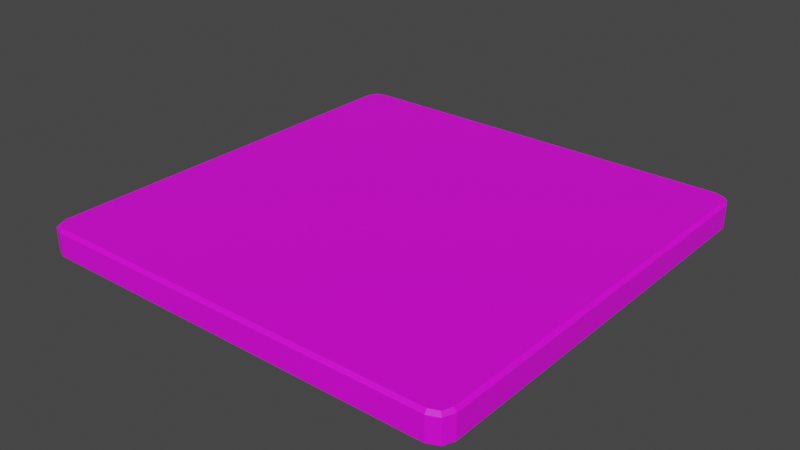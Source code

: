 # Source: Tiles.blend  (saved by Blender 3.5.10; exported with 4.5.12 LTS)
import bpy
from mathutils import Matrix  # noqa: F401  (used for matrix-valued properties, if any)

bpy.ops.wm.read_factory_settings(use_empty=True)
scene = bpy.context.scene
scene.name = 'Scene'

# ---- collections
col_collection = bpy.data.collections.new('Collection'); scene.collection.children.link(col_collection)

# ---- images (referenced by path relative to the original .blend; pixels are not part of the script)
import os
ASSET_DIR = os.environ.get("B2B_ASSET_DIR", "")  # directory of the original .blend (textures are referenced by path, not embedded)
HERE = os.path.dirname(os.path.abspath(__file__))  # packed textures are extracted next to this script under _unpacked/

def load_image(name, relpath, width, height, colorspace="sRGB"):
    """Load a texture the original file referenced (path relative to the .blend, or extracted next to this script)."""
    p = next((c for c in (os.path.join(HERE, relpath), os.path.join(ASSET_DIR, relpath)) if relpath and os.path.exists(c)), "")
    if p:
        img = bpy.data.images.load(p, check_existing=True)
        img.name = name
    else:  # same state as the original file: an image datablock whose file is absent (Cycles renders it pink)
        img = bpy.data.images.new(name, width, height)
        img.source = "FILE"
        img.filepath = "//" + (relpath or name)
    img.colorspace_settings.name = colorspace
    return img
img_gradient_png_001 = load_image('gradient.png.001', 'gradient.png', 1024, 1024, 'sRGB')

# ---- materials (node trees are filled in below, after node groups)
mat_material = bpy.data.materials.new('Material')
mat_material.alpha_threshold = 0.0
mat_material.use_transparent_shadow = False
mat_material.roughness = 0.5
mat_material.line_color = (0.0, 0.0, 0.0, 1.0)

# ---- material node trees
mat_material.use_nodes = True; mat_material.node_tree.nodes.clear()
_N = mat_material.node_tree.nodes; _L = mat_material.node_tree.links
n0 = _N.new('ShaderNodeOutputMaterial'); n0.name = 'Material Output'; n0.location = (300, 300)
n1 = _N.new('ShaderNodeBsdfPrincipled'); n1.name = 'Principled BSDF'; n1.location = (10, 300)
n1.distribution = 'GGX'
n1.subsurface_method = 'RANDOM_WALK_SKIN'
n1.inputs[3].default_value = 1.45
n1.inputs[27].default_value = (0.0, 0.0, 0.0, 1.0)
n1.inputs[28].default_value = 1.0
n2 = _N.new('ShaderNodeTexImage'); n2.name = 'Image Texture'; n2.location = (-295, 222)
n2.image = img_gradient_png_001
_L.new(n1.outputs[0], n0.inputs[0])
_L.new(n2.outputs[0], n1.inputs[0])
n0.is_active_output = True

# ---- world
world_world = bpy.data.worlds.new('World'); scene.world = world_world
world_world.use_nodes = True; world_world.node_tree.nodes.clear()
_N = world_world.node_tree.nodes; _L = world_world.node_tree.links
n0 = _N.new('ShaderNodeOutputWorld'); n0.name = 'World Output'; n0.location = (300, 300)
n1 = _N.new('ShaderNodeBackground'); n1.name = 'Background'; n1.location = (10, 300)
n1.inputs[0].default_value = (0.05088, 0.05088, 0.05088, 1.0)
_L.new(n1.outputs[0], n0.inputs[0])
n0.is_active_output = True
world_world.color = (0.05088, 0.05088, 0.05088)
world_world.use_sun_shadow = False
world_world.sun_shadow_jitter_overblur = 0.0

# ---- meshes
me_cube = bpy.data.meshes.new('Cube')
me_cube.from_pydata([(0.4859, 0.4569, -0.03365), (0.4932, 0.4584, -0.041), (0.4569, 0.4859, -0.03365), (0.4584, 0.4932, -0.041), (0.4774, 0.4774, -0.03365), (0.483, 0.483, -0.041), (0.4569, 0.4859, -0.101), (0.4584, 0.4932, -0.09361), (0.4859, 0.4569, -0.101), (0.4932, 0.4584, -0.09361), (0.4774, 0.4774, -0.101), (0.483, 0.483, -0.09361), (0.4569, -0.4859, -0.03365), (0.4584, -0.4932, -0.041), (0.4859, -0.4569, -0.03365), (0.4932, -0.4584, -0.041), (0.4774, -0.4774, -0.03365), (0.483, -0.483, -0.041), (0.4859, -0.4569, -0.101), (0.4932, -0.4584, -0.09361), (0.4569, -0.4859, -0.101), (0.4584, -0.4932, -0.09361), (0.4774, -0.4774, -0.101), (0.483, -0.483, -0.09361), (-0.4569, 0.4859, -0.03365), (-0.4584, 0.4932, -0.041), (-0.4859, 0.4569, -0.03365), (-0.4932, 0.4584, -0.041), (-0.4774, 0.4774, -0.03365), (-0.483, 0.483, -0.041), (-0.4859, 0.4569, -0.101), (-0.4932, 0.4584, -0.09361), (-0.4569, 0.4859, -0.101), (-0.4584, 0.4932, -0.09361), (-0.4774, 0.4774, -0.101), (-0.483, 0.483, -0.09361), (-0.4859, -0.4569, -0.03365), (-0.4932, -0.4584, -0.041), (-0.4569, -0.4859, -0.03365), (-0.4584, -0.4932, -0.041), (-0.4774, -0.4774, -0.03365), (-0.483, -0.483, -0.041), (-0.4569, -0.4859, -0.101), (-0.4584, -0.4932, -0.09361), (-0.4859, -0.4569, -0.101), (-0.4932, -0.4584, -0.09361), (-0.4774, -0.4774, -0.101), (-0.483, -0.483, -0.09361)], [], [(13, 21, 23, 17), (47, 41, 37, 45), (17, 23, 19, 15), (5, 11, 7, 3), (0, 4, 2, 24, 28, 26, 36, 40, 38, 12, 16, 14), (9, 1, 15, 19), (33, 25, 3, 7), (43, 39, 41, 47), (21, 13, 39, 43), (25, 33, 35, 29), (29, 35, 31, 27), (45, 37, 27, 31), (30, 34, 32, 6, 10, 8, 18, 22, 20, 42, 46, 44), (4, 0, 1, 5), (8, 10, 11, 9), (2, 4, 5, 3), (10, 6, 7, 11), (46, 42, 43, 47), (38, 40, 41, 39), (44, 46, 47, 45), (40, 36, 37, 41), (16, 12, 13, 17), (20, 22, 23, 21), (14, 16, 17, 15), (22, 18, 19, 23), (28, 24, 25, 29), (32, 34, 35, 33), (26, 28, 29, 27), (34, 30, 31, 35), (6, 32, 33, 7), (24, 2, 3, 25), (18, 8, 9, 19), (0, 14, 15, 1), (27, 37, 36, 26), (39, 13, 12, 38), (45, 31, 30, 44), (21, 43, 42, 20), (1, 9, 11, 5)])
_uv = me_cube.uv_layers.new(name='UVMap')
_uv.uv.foreach_set('vector', [0.8203, 0.4836, 0.8203, 0.416, 0.8203, 0.416, 0.8203, 0.4836, 0.8203, 0.416, 0.8203, 0.4836, 0.8203, 0.4836, 0.8203, 0.416, 0.8203, 0.4836, 0.8203, 0.416, 0.8203, 0.416, 0.8203, 0.4836, 0.8203, 0.4836, 0.8203, 0.416, 0.8203, 0.416, 0.8203, 0.4836, 0.8203, 0.493, 0.8203, 0.493, 0.8203, 0.493, 0.8203, 0.493, 0.8203, 0.493, 0.8203, 0.493, 0.8203, 0.493, 0.8203, 0.493, 0.8203, 0.493, 0.8203, 0.493, 0.8203, 0.493, 0.8203, 0.493, 0.8203, 0.416, 0.8203, 0.4836, 0.8203, 0.4836, 0.8203, 0.416, 0.8203, 0.416, 0.8203, 0.4836, 0.8203, 0.4836, 0.8203, 0.416, 0.8203, 0.416, 0.8203, 0.4836, 0.8203, 0.4836, 0.8203, 0.416, 0.8203, 0.416, 0.8203, 0.4836, 0.8203, 0.4836, 0.8203, 0.416, 0.8203, 0.4836, 0.8203, 0.416, 0.8203, 0.416, 0.8203, 0.4836, 0.8203, 0.4836, 0.8203, 0.416, 0.8203, 0.416, 0.8203, 0.4836, 0.8203, 0.416, 0.8203, 0.4836, 0.8203, 0.4836, 0.8203, 0.416, 0.8203, 0.4065, 0.8203, 0.4065, 0.8203, 0.4065, 0.8203, 0.4065, 0.8203, 0.4065, 0.8203, 0.4065, 0.8203, 0.4065, 0.8203, 0.4065, 0.8203, 0.4065, 0.8203, 0.4065, 0.8203, 0.4065, 0.8203, 0.4065, 0.8203, 0.493, 0.8203, 0.493, 0.8203, 0.4836, 0.8203, 0.4836, 0.8203, 0.4065, 0.8203, 0.4065, 0.8203, 0.416, 0.8203, 0.416, 0.8203, 0.493, 0.8203, 0.493, 0.8203, 0.4836, 0.8203, 0.4836, 0.8203, 0.4065, 0.8203, 0.4065, 0.8203, 0.416, 0.8203, 0.416, 0.8203, 0.4065, 0.8203, 0.4065, 0.8203, 0.416, 0.8203, 0.416, 0.8203, 0.493, 0.8203, 0.493, 0.8203, 0.4836, 0.8203, 0.4836, 0.8203, 0.4065, 0.8203, 0.4065, 0.8203, 0.416, 0.8203, 0.416, 0.8203, 0.493, 0.8203, 0.493, 0.8203, 0.4836, 0.8203, 0.4836, 0.8203, 0.493, 0.8203, 0.493, 0.8203, 0.4836, 0.8203, 0.4836, 0.8203, 0.4065, 0.8203, 0.4065, 0.8203, 0.416, 0.8203, 0.416, 0.8203, 0.493, 0.8203, 0.493, 0.8203, 0.4836, 0.8203, 0.4836, 0.8203, 0.4065, 0.8203, 0.4065, 0.8203, 0.416, 0.8203, 0.416, 0.8203, 0.493, 0.8203, 0.493, 0.8203, 0.4836, 0.8203, 0.4836, 0.8203, 0.4065, 0.8203, 0.4065, 0.8203, 0.416, 0.8203, 0.416, 0.8203, 0.493, 0.8203, 0.493, 0.8203, 0.4836, 0.8203, 0.4836, 0.8203, 0.4065, 0.8203, 0.4065, 0.8203, 0.416, 0.8203, 0.416, 0.8203, 0.4065, 0.8203, 0.4065, 0.8203, 0.416, 0.8203, 0.416, 0.8203, 0.493, 0.8203, 0.493, 0.8203, 0.4836, 0.8203, 0.4836, 0.8203, 0.4065, 0.8203, 0.4065, 0.8203, 0.416, 0.8203, 0.416, 0.8203, 0.493, 0.8203, 0.493, 0.8203, 0.4836, 0.8203, 0.4836, 0.8203, 0.4836, 0.8203, 0.4836, 0.8203, 0.493, 0.8203, 0.493, 0.8203, 0.4836, 0.8203, 0.4836, 0.8203, 0.493, 0.8203, 0.493, 0.8203, 0.416, 0.8203, 0.416, 0.8203, 0.4065, 0.8203, 0.4065, 0.8203, 0.416, 0.8203, 0.416, 0.8203, 0.4065, 0.8203, 0.4065, 0.8203, 0.4836, 0.8203, 0.416, 0.8203, 0.416, 0.8203, 0.4836])
me_cube.materials.append(mat_material)
me_cube.use_mirror_vertex_groups = False
me_cube.update()

# ---- objects
ob_tile = bpy.data.objects.new('Tile', me_cube)

# ---- transforms, parenting, visibility, modifiers, constraints
ob_tile.location = (0.0, 0.0, 0.0)
ob_tile.lock_rotations_4d = False
ob_tile.empty_display_type = 'ARROWS'
ob_tile.lineart.crease_threshold = 0.0

# ---- collection membership
col_collection.objects.link(ob_tile)

# ---- scene / render settings (as saved in the file)
scene.frame_start = 1; scene.frame_end = 250; scene.frame_set(1)
scene.render.engine = 'BLENDER_EEVEE_NEXT'
scene.cycles.sampling_pattern = 'TABULATED_SOBOL'
scene.view_settings.view_transform = 'Filmic'
bpy.context.view_layer.update()

# ---- added for rendering (the .blend has no active camera and no usable light): camera, sun
cam_auto = bpy.data.cameras.new('AutoCamera')
cam_auto.lens = 50.0
cam_auto.sensor_width = 36.0
cam_auto.clip_end = 1000.0
ob_auto_camera = bpy.data.objects.new('AutoCamera', cam_auto)
scene.collection.objects.link(ob_auto_camera)
ob_auto_camera.location = (1.29226, -1.55072, 0.966505)
ob_auto_camera.rotation_euler = (1.09748, -7.21219e-08, 0.694738)
scene.camera = ob_auto_camera
light_auto_sun = bpy.data.lights.new('AutoSun', 'SUN')
light_auto_sun.energy = 3.0
light_auto_sun.angle = 0.0523599
ob_auto_sun = bpy.data.objects.new('AutoSun', light_auto_sun)
scene.collection.objects.link(ob_auto_sun)
ob_auto_sun.rotation_euler = (0.872665, 0.174533, 0.523599)
bpy.context.view_layer.update()
